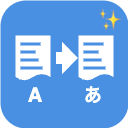

The diagram above was exported from draw.io. Its source (the exported page's mxGraphModel, read from the mxfile embedded in the PNG):
<mxGraphModel dx="158" dy="282" grid="1" gridSize="10" guides="1" tooltips="1" connect="1" arrows="1" fold="1" page="1" pageScale="1" pageWidth="128" pageHeight="128" math="0" shadow="0">
  <root>
    <mxCell id="0" />
    <mxCell id="1" parent="0" />
    <mxCell id="2" value="" style="rounded=1;whiteSpace=wrap;html=1;fillColor=#4A90E2;strokeColor=none;arcSize=20;" parent="1" vertex="1">
      <mxGeometry width="128" height="128" as="geometry" />
    </mxCell>
    <mxCell id="3" value="" style="shape=document;whiteSpace=wrap;html=1;boundedLbl=1;fillColor=#FFFFFF;strokeColor=none;size=0.15;" parent="1" vertex="1">
      <mxGeometry x="15" y="35" width="35" height="45" as="geometry" />
    </mxCell>
    <mxCell id="4" value="" style="rounded=0;whiteSpace=wrap;html=1;fillColor=#4A90E2;strokeColor=none;" parent="1" vertex="1">
      <mxGeometry x="20" y="42" width="20" height="3" as="geometry" />
    </mxCell>
    <mxCell id="5" value="" style="rounded=0;whiteSpace=wrap;html=1;fillColor=#4A90E2;strokeColor=none;" parent="1" vertex="1">
      <mxGeometry x="20" y="50" width="15" height="3" as="geometry" />
    </mxCell>
    <mxCell id="6" value="" style="rounded=0;whiteSpace=wrap;html=1;fillColor=#4A90E2;strokeColor=none;" parent="1" vertex="1">
      <mxGeometry x="20" y="58" width="18" height="3" as="geometry" />
    </mxCell>
    <mxCell id="7" value="" style="rounded=0;whiteSpace=wrap;html=1;fillColor=#4A90E2;strokeColor=none;" parent="1" vertex="1">
      <mxGeometry x="20" y="66" width="22" height="3" as="geometry" />
    </mxCell>
    <mxCell id="8" value="" style="shape=flexArrow;endArrow=block;html=1;fillColor=#FFFFFF;strokeColor=none;endWidth=20;endSize=5;width=12;" parent="1" edge="1">
      <mxGeometry width="50" height="50" relative="1" as="geometry">
        <mxPoint x="55" y="57.5" as="sourcePoint" />
        <mxPoint x="78" y="57.5" as="targetPoint" />
      </mxGeometry>
    </mxCell>
    <mxCell id="9" value="" style="shape=document;whiteSpace=wrap;html=1;boundedLbl=1;fillColor=#FFFFFF;strokeColor=none;size=0.15;" parent="1" vertex="1">
      <mxGeometry x="78" y="35" width="35" height="45" as="geometry" />
    </mxCell>
    <mxCell id="10" value="" style="rounded=0;whiteSpace=wrap;html=1;fillColor=#4A90E2;strokeColor=none;" parent="1" vertex="1">
      <mxGeometry x="83" y="42" width="20" height="3" as="geometry" />
    </mxCell>
    <mxCell id="11" value="" style="rounded=0;whiteSpace=wrap;html=1;fillColor=#4A90E2;strokeColor=none;" parent="1" vertex="1">
      <mxGeometry x="83" y="50" width="15" height="3" as="geometry" />
    </mxCell>
    <mxCell id="12" value="" style="rounded=0;whiteSpace=wrap;html=1;fillColor=#4A90E2;strokeColor=none;" parent="1" vertex="1">
      <mxGeometry x="83" y="58" width="18" height="3" as="geometry" />
    </mxCell>
    <mxCell id="13" value="" style="rounded=0;whiteSpace=wrap;html=1;fillColor=#4A90E2;strokeColor=none;" parent="1" vertex="1">
      <mxGeometry x="83" y="66" width="22" height="3" as="geometry" />
    </mxCell>
    <mxCell id="14" value="A" style="text;html=1;strokeColor=none;fillColor=none;align=center;verticalAlign=middle;whiteSpace=wrap;rounded=0;fontSize=20;fontColor=#FFFFFF;fontStyle=1" parent="1" vertex="1">
      <mxGeometry x="25" y="85" width="20" height="20" as="geometry" />
    </mxCell>
    <mxCell id="15" value="あ" style="text;html=1;strokeColor=none;fillColor=none;align=center;verticalAlign=middle;whiteSpace=wrap;rounded=0;fontSize=18;fontColor=#FFFFFF;fontStyle=1" parent="1" vertex="1">
      <mxGeometry x="83" y="85" width="20" height="20" as="geometry" />
    </mxCell>
    <mxCell id="16" value="✨" style="text;html=1;strokeColor=none;fillColor=none;align=center;verticalAlign=middle;whiteSpace=wrap;rounded=0;fontSize=24;fontColor=#FFFFFF;" parent="1" vertex="1">
      <mxGeometry x="100" y="10" width="20" height="20" as="geometry" />
    </mxCell>
  </root>
</mxGraphModel>